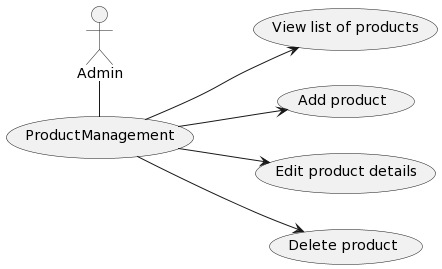

The diagram above was rendered by PlantUML. Its source (embedded in the PNG):
@startuml
left to right direction
    :Admin: - (a)
    "ProductManagement" as (a)
    (a) --> (View list of products)
    (a) --> (Add product)
    (a) --> (Edit product details)
    (a) --> (Delete product)
@enduml